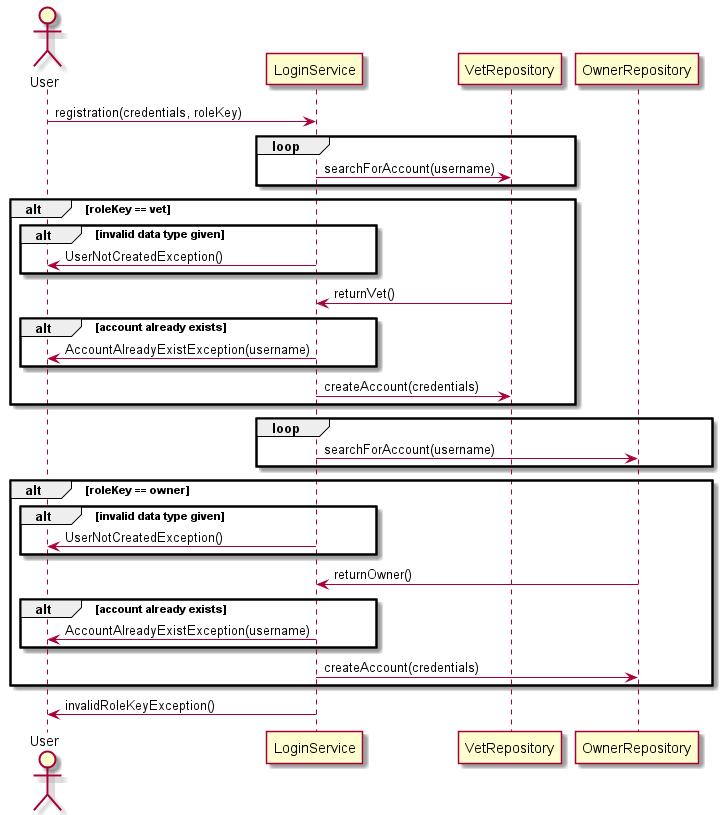

The diagram above was rendered by PlantUML. Its source (embedded in the PNG):
@startuml PetClinic Sequence1 Create Account

actor User
participant LoginService
participant VetRepository
participant OwnerRepository

User -> LoginService : registration(credentials, roleKey)

loop
    LoginService -> VetRepository : searchForAccount(username)
end

alt roleKey == vet
    alt invalid data type given
        LoginService -> User : UserNotCreatedException()
    end
    VetRepository -> LoginService : returnVet()
    alt account already exists
        User <- LoginService : AccountAlreadyExistException(username)
    end
    LoginService -> VetRepository : createAccount(credentials)
    
end

loop
    LoginService -> OwnerRepository : searchForAccount(username)
end

alt roleKey == owner
    alt invalid data type given
        LoginService -> User : UserNotCreatedException()
    end
    OwnerRepository -> LoginService : returnOwner()
    alt account already exists
        User <- LoginService : AccountAlreadyExistException(username)
    end
    LoginService -> OwnerRepository : createAccount(credentials)
    
end

LoginService -> User : invalidRoleKeyException()

@enduml